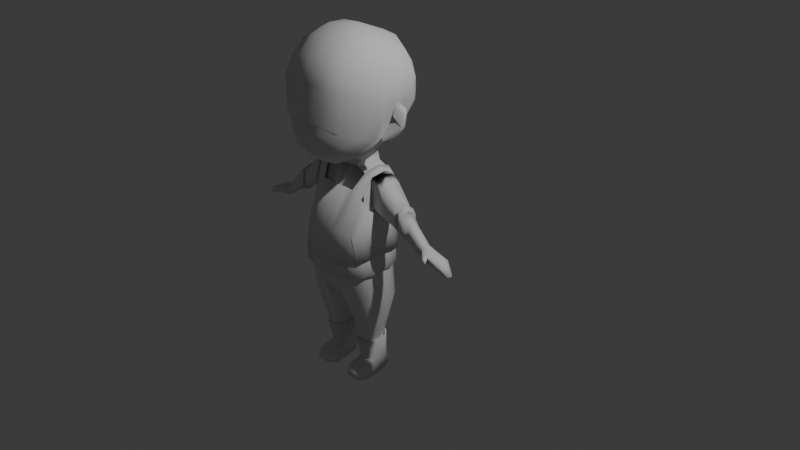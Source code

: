 # Source: Yuna.blend  (saved by Blender 5.0.119; exported with 4.5.12 LTS)
import bpy
from mathutils import Matrix  # noqa: F401  (used for matrix-valued properties, if any)

bpy.ops.wm.read_factory_settings(use_empty=True)
scene = bpy.context.scene
scene.name = 'Scene'

# ---- collections
col_collection = bpy.data.collections.new('Collection'); scene.collection.children.link(col_collection)
col_personagem = bpy.data.collections.new('Personagem'); scene.collection.children.link(col_personagem)

# ---- world
world_world = bpy.data.worlds.new('World'); scene.world = world_world
world_world.use_nodes = True; world_world.node_tree.nodes.clear()
_N = world_world.node_tree.nodes; _L = world_world.node_tree.links
n0 = _N.new('ShaderNodeOutputWorld'); n0.name = 'World Output'; n0.location = (200, 100)
n1 = _N.new('ShaderNodeBackground'); n1.name = 'Background'; n1.location = (-200, 100)
n1.inputs[0].default_value = (0.05088, 0.05088, 0.05088, 1.0)
_L.new(n1.outputs[0], n0.inputs[0])
n0.is_active_output = True
world_world.color = (0.05088, 0.05088, 0.05088)
world_world.sun_shadow_jitter_overblur = 0.0

# ---- cameras
cam_camera = bpy.data.cameras.new('Camera')
cam_camera.clip_end = 100.0
cam_camera.ortho_scale = 7.314

# ---- lights
light_light = bpy.data.lights.new('Light', 'POINT')
light_light.energy = 1000.0
light_light.shadow_soft_size = 0.1

# ---- meshes
me_cubo = bpy.data.meshes.new('Cubo')
me_cubo.from_pydata([(-1.157, 0.3493, -0.03242), (1.265, -0.2701, -0.6346), (1.316, -0.2632, -0.5227), (1.265, 0.2637, -0.6346), (1.266, 0.251, -0.5382), (-1.157, -5.243e-08, -0.03242), (1.163, -0.007567, -0.6795), (1.398, -0.003181, -0.5544), (0.3553, 0.5723, -0.1339), (0.4915, 0.5939, 0.2398), (0.3553, -0.575, -0.1339), (0.5305, -0.6017, 0.2446), (0.5956, -0.001348, 0.2348), (0.2747, 0.001478, -0.1825), (-7.213, -0.9719, -9.327), (-7.14, 0.764, -8.923), (-8.789, -3.116, -2.314), (-8.812, -2.862, -0.1274), (-6.152, -0.7035, 4.894), (-5.917, 1.239, 4.665), (-6.104, 1.68, 2.724), (-6.272, 1.367, -0.3904), (-6.49, 1.701, -1.856), (-6.504, 1.805, -3.603), (-6.536, -2.234, -4.483), (-6.386, -2.609, -2.375), (-6.544, -2.444, -0.3826), (-7.47, -1.847, -12.04), (-8.789, -2.483, -4.575), (-8.798, 2.154, -3.892), (-7.426, -1.766, -11.62), (-7.072, 0.9933, -11.99), (-8.798, 1.909, -1.757), (-8.791, 1.658, -0.2737), (-6.82, 0.2708, 5.306), (-7.282, -0.5996, -11.07), (-8.798, 1.377, 5.34), (-7.075, 0.8349, -10.67), (-7.166, -1.149, -8.06), (-8.796, -0.7994, 5.174), (-8.792, -2.161, 2.534), (-7.124, 1.256, -7.408), (-6.079, -0.6951, 2.569), (-5.99, 1.183, 2.647), (-5.591, -1.497, -4.273), (-5.902, -1.935, -2.363), (-6.128, -1.926, -0.5366), (-6.019, -0.9636, -0.5182), (-6.232, 0.6776, -0.4977), (-8.789, -1.087, -4.502), (-5.499, -0.4873, -4.039), (-8.798, 0.1783, -4.651), (-8.113, 1.828, -5.529), (-5.893, 0.8728, -3.718), (-6.021, 0.9763, -1.948), (-5.677, -0.8587, -2.173), (-8.273, 1.977, -1.764), (-5.063, -0.6885, 4.324), (-7.911, -2.986, -0.1757), (-4.916, -0.7528, 2.202), (-7.904, -3.005, -2.304), (-4.975, 0.7268, 2.223), (-8.186, 2.222, -3.898), (-7.918, -2.397, -4.573), (-5.127, 1.12, 4.298), (-8.131, 1.726, -0.2805), (-7.531, 1.392, 5.332), (-7.548, -0.6267, 5.214), (-7.715, -2.112, 2.486), (-8.559, -1.051, -4.927), (-8.231, 0.2415, -4.658), (-8.323, 0.8983, -5.973), (-6.152, 1.627, -5.504), (-7.279, -1.621, -6.468), (-5.633, 0.0003643, -6.226), (-6.392, -1.701, -6.51), (-7.293, 1.744, -5.519), (-7.932, -1.563, -6.437), (-8.411, -0.3253, -6.271), (-5.799, 1.049, -5.811), (-5.83, -0.9369, -6.415), (-4.046, -0.6007, 3.37), (-3.917, -0.6574, 1.797), (-3.976, 0.6682, 1.808), (-4.09, 0.8946, 3.419), (-2.493, -0.4218, 2.178), (-2.399, -0.4629, 0.8857), (-2.399, 0.3673, 0.9366), (-2.435, 0.5604, 1.823), (-1.236, -0.2978, 0.8988), (-1.166, -0.3281, 0.04787), (-1.147, 0.3845, 0.892), (-7.697, 1.315, -7.415), (-7.844, 0.4509, -7.736), (-6.327, 1.174, -7.398), (-5.963, -0.1768, -7.912), (-6.513, -1.205, -8.09), (-7.651, -1.109, -8.039), (-7.905, -0.2437, -7.923), (-6.08, 0.6355, -7.619), (-6.102, -0.6712, -8.024), (-7.424, 0.8708, -10.67), (-7.514, 0.4743, -10.86), (-6.588, 0.7848, -10.66), (-7.244, -2.77, -0.2776), (-6.474, 0.09151, -10.97), (-6.879, -0.6339, -11.07), (-7.26, 1.447, -0.3264), (-7.588, -0.5751, -11.06), (-7.658, -0.04732, -10.99), (-6.505, 0.5385, -10.79), (-6.558, -0.308, -11.05), (-6.105, 0.295, 5.032), (-7.39, 1.919, -3.775), (-5.163, 0.1607, 4.546), (-7.384, 0.2535, 5.44), (-4.137, 0.148, 3.783), (-2.564, 0.1219, 2.36), (-1.292, 0.0181, 1.036), (-7.353, 0.9646, -12.03), (-7.514, 0.7442, -12.06), (-6.662, 1.033, -11.85), (-7.37, -2.333, -4.538), (-6.474, 0.2043, -12.08), (-7.822, -0.5137, -12.1), (-7.658, 0.2012, -12.1), (-6.609, 0.8432, -11.99), (-6.312, -0.5244, -12.09), (-6.27, -1.571, -11.66), (-6.619, -1.901, -11.59), (-6.769, 1.328, 5.08), (-7.873, -1.451, -11.67), (-6.21, -1.557, -12.04), (-6.553, -1.998, -12.02), (-7.434, 1.733, -1.802), (-7.966, -1.541, -12.08), (-6.842, -0.709, 5.073), (-6.668, -1.018, -9.331), (-7.61, 0.8123, -8.929), (-7.73, 0.472, -9.023), (-6.284, 0.4869, -8.989), (-6.486, 0.6967, -8.915), (-7.302, -2.851, -2.332), (-6.188, -0.04262, -9.168), (-6.302, -0.5798, -9.276), (-7.587, -0.9389, -9.324), (-7.843, -0.2293, -9.194), (-6.001, 0.09753, 2.586), (-5.61, 0.2028, -3.854), (-5.844, 0.1825, -2.046), (-6.19, -0.04095, -0.5271), (-4.945, -0.013, 2.087), (-5.668, 0.5614, -6.02), (-3.946, 0.005382, 1.627), (-2.399, -0.04781, 0.8078), (-5.988, 0.2391, -7.767), (-6.477, 0.3307, -10.88), (-6.55, 0.5797, -12.05), (-6.208, 0.2577, -9.067), (-0.5773, 0.4347, -0.0713), (-0.5192, 0.4647, 0.6065), (-0.5587, -0.4143, 0.6987), (-0.6082, 0.0005665, -0.08996), (-0.5831, -0.4228, -0.03431), (-0.5685, 0.01065, 0.8302), (-0.1031, -1.039, 0.5968), (-0.3764, -1.133, 0.681), (-0.3447, -1.13, 0.3231), (-0.1104, -1.047, 0.2886), (0.01984, -1.151, 0.533), (-0.1476, -1.244, 0.6171), (-0.1159, -1.241, 0.2592), (0.01255, -1.159, 0.2247), (-7.347, -4.342, 9.473), (-7.347, -4.342, 12.34), (-8.789, -4.478, 9.389), (-8.789, -4.478, 12.35), (-7.347, -3.622, 13.9), (-8.789, -3.734, 13.97), (-7.347, -2.267, 15.13), (-8.789, -2.332, 15.24), (-7.347, -0.7844, 15.62), (-8.789, -0.7989, 15.75), (-7.347, 2.879, 14.58), (-8.789, 2.99, 14.67), (-7.347, 3.663, 13.4), (-8.789, 3.8, 13.45), (-7.347, 4.129, 11.89), (-8.789, 4.282, 11.89), (-7.347, -4.505, 8.785), (-8.789, -4.934, 8.712), (-7.347, -2.949, 6.276), (-8.789, -3.032, 6.082), (-7.579, -0.8909, 6.156), (-8.789, -0.9321, 5.957), (-7.366, -0.2779, 6.293), (-7.347, 4.078, 10.37), (-8.789, 4.23, 10.31), (-7.347, 2.909, 7.878), (-8.789, 3.021, 7.739), (-7.347, 1.391, 6.912), (-8.789, 1.471, 6.751), (-5.833, -3.719, 9.665), (-5.833, -3.719, 12.08), (-5.833, -3.112, 13.4), (-5.833, -1.968, 14.44), (-5.833, -0.7179, 14.85), (-5.833, 2.373, 13.98), (-5.833, 3.034, 12.97), (-5.833, 3.427, 11.71), (-6.107, -3.716, 8.996), (-6.098, -2.404, 6.968), (-6.098, -1.375, 6.839), (-6.098, -0.207, 7.129), (-5.833, 3.412, 10.82), (-6.098, 2.398, 8.319), (-6.098, 1.604, 7.783), (-5.013, -1.907, 10.02), (-4.824, -1.755, 11.33), (-4.824, -1.567, 12.49), (-4.824, -0.6822, 13.16), (-4.824, 0.1453, 13.26), (-4.824, 2.008, 12.81), (-5.244, 2.71, 12.33), (-5.337, 2.927, 11.72), (-5.089, -1.873, 9.369), (-5.24, -1.235, 8.176), (-5.282, -0.4299, 8.184), (-5.323, 0.1419, 8.254), (-5.32, 2.932, 10.97), (-5.413, 1.945, 9.031), (-5.24, 1.369, 8.81), (-4.415, -0.6563, 11.69), (-4.579, 1.893, 11.72), (-4.415, 0.1772, 11.73), (-4.717, -0.8934, 9.679), (-4.574, -0.8089, 10.38), (-4.582, 0.1244, 10.5), (-4.744, 1.909, 11.0), (-4.784, 0.211, 9.777), (-8.789, 4.171, 10.16), (-4.842, 1.94, 10.13), (-7.347, 3.918, 9.343), (-6.098, 3.254, 9.716), (-5.24, 2.792, 10.3), (-7.347, 0.572, 15.55), (-5.833, 0.4263, 14.79), (-4.824, 0.8779, 13.36), (-4.415, 0.8293, 11.73), (-4.709, 0.8344, 10.6), (-8.789, 0.6039, 15.67), (-4.885, 0.7701, 9.869), (-7.347, -4.177, 7.405), (-8.789, -4.37, 7.202), (-6.047, -3.392, 7.968), (-5.24, -2.171, 8.536), (-3.669, -0.0405, 9.297), (-4.389, 0.2758, 10.8), (-3.8, 0.2282, 10.53), (-4.218, -0.2887, 8.393), (-5.121, -0.528, 7.932), (-4.88, -0.5026, 7.942), (-4.453, 0.6949, 10.73), (-3.734, 0.3787, 9.227), (-3.864, 0.6473, 10.46), (-4.282, 0.1295, 8.318), (-5.185, -0.1088, 7.862), (-4.944, -0.08345, 7.872), (-3.712, 0.1738, 10.21), (-3.776, 0.593, 10.14), (-7.569, 1.279, 6.089), (-7.494, 0.02191, 5.812), (-7.706, -0.7396, 5.598), (-8.794, 1.305, 6.024), (-8.793, -0.8572, 5.515), (-3.476, 0.7707, 2.827), (-3.391, 0.5566, 1.485), (-3.354, -0.5853, 1.459), (-3.47, -0.5344, 2.928), (-3.553, 0.1383, 3.255), (-3.373, -0.01435, 1.323), (-3.025, 0.4867, 1.282), (-3.11, -0.4928, 2.651), (-3.188, 0.1323, 2.925), (-3.013, -0.0267, 1.133), (-3.091, 0.693, 2.457), (-3.002, -0.5401, 1.247), (-3.043, 0.8423, 2.475), (-3.385, 0.8735, 2.906), (-2.974, -0.6259, 1.305), (-3.293, -0.715, 1.564), (-3.413, 0.6913, 1.405), (-3.447, -0.01083, 1.184), (-3.382, -0.6247, 3.023), (-3.446, 0.1478, 3.371), (-3.075, 0.5799, 1.165), (-3.049, -0.6277, 2.706), (-3.081, 0.1454, 3.04), (-3.087, -0.02621, 0.9936), (-7.916, -3.032, -0.04429), (-8.813, -2.907, 0.007824), (-6.53, -2.479, -0.2679), (-6.203, 1.601, -0.3117), (-7.242, -2.812, -0.1527), (-8.822, 1.678, -0.1912), (-8.84, 2.152, 2.955), (-8.139, 1.747, -0.1987), (-7.185, 2.003, 3.001), (-7.33, 1.686, -0.2459), (-8.093, 2.2, 2.983), (-6.119, -1.955, -0.4329), (-6.277, -1.388, 2.397), (-5.888, 0.1027, 2.642), (-6.137, 0.7584, -0.4219), (-6.015, -0.9813, -0.4281), (-6.081, -0.02639, -0.4468)], [], [(8, 9, 4, 3), (6, 7, 2, 1), (89, 90, 167, 166), (13, 6, 1, 10), (164, 118, 89, 161), (160, 91, 118, 164), (8, 3, 6, 13), (3, 4, 7, 6), (159, 8, 13, 162), (4, 9, 12, 7), (7, 12, 11, 2), (162, 13, 10, 163), (1, 2, 11, 10), (159, 160, 9, 8), (122, 24, 25, 142), (65, 33, 304, 306), (73, 122, 63, 77), (72, 79, 99, 94), (107, 21, 22, 134), (134, 22, 23, 113), (309, 307, 308, 306), (42, 311, 301, 310, 314), (46, 47, 314, 310), (37, 31, 119, 101), (63, 122, 142, 60), (33, 305, 304), (75, 24, 122, 73), (65, 107, 134, 56), (56, 134, 113, 62), (58, 104, 303, 299), (66, 309, 307, 130), (115, 34, 130, 66), (72, 23, 53, 79), (20, 43, 19), (26, 25, 45, 46), (309, 306, 304, 305), (25, 24, 44, 45), (21, 48, 54, 22), (18, 136, 311, 42), (22, 54, 53, 23), (107, 65, 306, 308), (71, 70, 62, 52), (45, 44, 50, 55), (148, 53, 54, 149), (40, 17, 300), (45, 55, 47, 46), (149, 54, 48, 150), (112, 114, 57, 18), (18, 57, 59, 42), (147, 151, 61, 43), (29, 62, 70, 51), (51, 70, 69, 49), (61, 64, 19, 43), (21, 107, 308, 302), (40, 39, 67, 68), (272, 271, 195, 193), (36, 305, 309, 66), (33, 65, 56, 32), (32, 56, 62, 29), (49, 69, 63, 28), (28, 63, 60, 16), (16, 60, 58, 17), (76, 41, 92, 52), (148, 50, 74, 152), (44, 24, 75, 80), (76, 113, 23, 72), (103, 121, 31, 37), (69, 70, 71, 78), (63, 69, 78, 77), (68, 67, 136, 311), (50, 44, 80, 74), (114, 64, 84, 116), (59, 57, 81, 82), (64, 61, 83, 84), (151, 59, 82, 153), (285, 88, 87, 281), (286, 86, 85, 282), (283, 117, 88, 285), (284, 154, 86, 286), (117, 118, 91, 88), (154, 5, 90, 86), (88, 91, 0, 87), (86, 90, 89, 85), (78, 98, 97, 77), (73, 77, 97, 38), (80, 100, 95, 74), (52, 92, 93, 71), (152, 155, 99, 79), (38, 97, 145, 14), (141, 140, 110, 103), (72, 94, 41, 76), (52, 62, 113, 76), (75, 96, 100, 80), (71, 93, 98, 78), (15, 37, 101, 138), (138, 101, 102, 139), (103, 110, 126, 121), (60, 142, 104, 58), (158, 156, 110, 140), (144, 111, 105, 143), (67, 136, 34, 115), (94, 141, 15, 41), (137, 106, 111, 144), (146, 109, 108, 145), (139, 102, 109, 146), (85, 89, 118, 117), (282, 85, 117, 283), (57, 114, 116, 81), (271, 270, 200, 195), (19, 64, 114, 112), (141, 103, 37, 15), (150, 48, 313, 315), (14, 35, 106, 137), (109, 125, 124, 108), (102, 120, 125, 109), (108, 131, 30, 35), (101, 119, 120, 102), (99, 140, 141, 94), (30, 27, 133, 129), (156, 157, 126, 110), (111, 127, 123, 105), (145, 108, 35, 14), (111, 128, 132, 127), (129, 133, 132, 128), (35, 30, 129, 106), (131, 135, 27, 30), (106, 129, 128, 111), (124, 135, 131, 108), (93, 139, 146, 98), (98, 146, 145, 97), (96, 137, 144, 100), (41, 15, 138, 92), (19, 20, 307, 130), (100, 144, 143, 95), (155, 158, 140, 99), (96, 38, 14, 137), (142, 25, 26, 104), (92, 138, 139, 93), (75, 73, 38, 96), (121, 126, 157, 123, 125, 120, 119, 31), (123, 127, 124, 125), (127, 132, 135, 124), (132, 133, 27, 135), (112, 19, 130, 34), (95, 143, 158, 155), (105, 123, 157, 156), (143, 105, 156, 158), (74, 95, 155, 152), (87, 0, 5, 154), (281, 87, 154, 284), (61, 151, 153, 83), (53, 148, 152, 79), (42, 59, 151, 147), (55, 149, 150, 47), (26, 46, 310, 301), (50, 148, 149, 55), (0, 91, 160, 159), (5, 162, 163, 90), (0, 159, 162, 5), (9, 160, 164, 12), (12, 164, 161, 11), (10, 11, 161, 163), (167, 168, 172, 171), (161, 89, 166, 165), (90, 163, 168, 167), (163, 161, 165, 168), (172, 169, 170, 171), (165, 166, 170, 169), (168, 165, 169, 172), (166, 167, 171, 170), (270, 273, 201, 200), (274, 272, 193, 194), (175, 173, 174, 176), (176, 174, 177, 178), (178, 177, 179, 180), (180, 179, 181, 182), (184, 183, 185, 186), (186, 185, 187, 188), (173, 175, 190, 189), (252, 191, 211, 254), (254, 211, 226, 255), (191, 192, 194, 193), (188, 187, 196, 197), (215, 243, 244, 230), (199, 198, 200, 201), (195, 200, 216, 213), (245, 246, 207, 183), (225, 255, 226, 235), (177, 174, 203, 204), (185, 183, 207, 208), (240, 242, 198, 199), (181, 245, 250, 182), (196, 187, 209, 214), (174, 173, 202, 203), (191, 193, 212, 211), (179, 177, 204, 205), (187, 185, 208, 209), (200, 198, 215, 216), (213, 216, 231, 228), (242, 196, 214, 243), (173, 189, 210, 202), (193, 195, 213, 212), (181, 179, 205, 206), (206, 205, 220, 221), (246, 247, 222, 207), (235, 226, 227, 239), (245, 181, 206, 246), (211, 212, 227, 226), (247, 248, 233, 222), (212, 213, 228, 227), (208, 207, 222, 223), (214, 209, 224, 229), (209, 208, 223, 224), (203, 202, 217, 218), (243, 214, 229, 244), (202, 210, 225, 217), (204, 203, 218, 219), (241, 251, 228, 231), (205, 204, 219, 220), (216, 215, 230, 231), (219, 218, 232, 220), (224, 223, 222, 233), (221, 220, 232, 234), (246, 206, 221, 247), (198, 242, 243, 215), (248, 249, 238, 233), (218, 217, 236, 232), (217, 225, 235, 236), (239, 256, 268, 237), (247, 221, 234, 248), (224, 233, 238, 229), (248, 234, 237, 249), (236, 235, 239, 237), (232, 236, 237, 234), (244, 241, 231, 230), (197, 196, 242, 240), (229, 238, 241, 244), (249, 251, 241, 238), (251, 249, 269, 263), (245, 183, 184, 250), (253, 192, 191, 252), (190, 253, 252, 189), (210, 254, 255, 225), (189, 252, 254, 210), (237, 268, 258, 257), (251, 263, 265, 228), (259, 227, 260, 261), (249, 262, 264, 269), (256, 259, 265, 263), (265, 267, 266, 228), (258, 264, 262, 257), (260, 266, 267, 261), (237, 239, 251, 249), (261, 267, 265, 259), (227, 260, 266, 228), (268, 269, 264, 258), (257, 237, 249, 262), (256, 263, 269, 268), (256, 239, 227, 259), (39, 67, 272, 274), (66, 36, 273, 270), (115, 66, 270, 271), (67, 115, 271, 272), (83, 153, 280, 276), (81, 116, 279, 278), (153, 82, 277, 280), (116, 84, 275, 279), (82, 81, 278, 277), (84, 83, 276, 275), (282, 283, 297, 296), (286, 282, 296, 289), (277, 280, 292, 290), (281, 284, 298, 295), (276, 275, 288, 291), (283, 285, 287, 297), (291, 295, 298, 292), (293, 296, 297, 294), (292, 298, 289, 290), (294, 297, 287, 288), (290, 289, 296, 293), (288, 287, 295, 291), (275, 279, 294, 288), (285, 281, 295, 287), (280, 276, 291, 292), (284, 286, 289, 298), (278, 277, 290, 293), (279, 278, 293, 294), (18, 112, 34, 136), (48, 21, 302, 313), (43, 147, 312), (47, 150, 315, 314), (308, 307, 20, 302), (313, 302, 20, 43), (147, 42, 314, 315, 313, 43), (104, 26, 301, 303), (20, 43, 307), (299, 303, 301, 311, 68), (40, 68, 299, 300), (147, 42, 312), (17, 58, 299, 300)])
me_cubo.polygons.foreach_set('use_smooth', [1, 1, 1, 1, 1, 1, 1, 1, 1, 1, 1, 1, 1, 1, 1, 1, 1, 1, 1, 1, 1, 1, 1, 1, 1, 0, 1, 1, 1, 1, 1, 1, 1, 1, 1, 1, 1, 1, 1, 1, 1, 1, 1, 1, 0, 1, 1, 1, 1, 1, 1, 1, 1, 1, 1, 1, 1, 1, 1, 1, 1, 1, 1, 1, 1, 1, 1, 1, 1, 1, 1, 1, 1, 1, 1, 1, 1, 1, 1, 1, 1, 1, 1, 1, 1, 1, 1, 1, 1, 1, 1, 1, 1, 1, 1, 1, 1, 1, 1, 1, 1, 1, 1, 1, 1, 1, 1, 1, 1, 1, 1, 1, 1, 1, 1, 1, 1, 1, 1, 1, 1, 1, 1, 1, 1, 1, 1, 1, 1, 1, 1, 1, 1, 1, 1, 1, 1, 1, 1, 1, 1, 1, 1, 1, 1, 1, 1, 1, 1, 1, 1, 1, 1, 1, 1, 1, 1, 1, 1, 1, 1, 1, 1, 1, 1, 1, 1, 1, 1, 1, 1, 1, 1, 1, 1, 1, 1, 1, 1, 1, 1, 1, 1, 1, 1, 1, 1, 1, 1, 1, 1, 1, 1, 1, 1, 1, 1, 1, 1, 1, 1, 1, 1, 1, 1, 1, 1, 1, 1, 1, 1, 1, 1, 1, 1, 1, 1, 1, 1, 1, 1, 1, 1, 1, 1, 1, 1, 1, 1, 1, 1, 1, 1, 1, 1, 1, 1, 1, 1, 1, 1, 1, 1, 1, 1, 1, 1, 1, 1, 1, 1, 1, 1, 1, 1, 1, 1, 1, 1, 1, 1, 1, 1, 1, 1, 1, 1, 1, 1, 1, 1, 1, 1, 1, 1, 1, 1, 1, 1, 1, 1, 1, 1, 1, 1, 1, 1, 1, 1, 1, 1, 1, 1, 0, 1, 1, 1, 1, 1, 1])
_uv = me_cubo.uv_layers.new(name='Mapa UV')
_uv.uv.foreach_set('vector', [0.375, 0.3699, 0.625, 0.3699, 0.625, 0.5, 0.375, 0.5, 0.375, 0.625, 0.625, 0.625, 0.625, 0.75, 0.375, 0.75, 1.0, 1.0, 1.0, 1.0, 1.0, 1.0, 1.0, 1.0, 0.2449, 0.625, 0.375, 0.625, 0.375, 0.75, 0.2449, 0.75, 0.829, 0.625, 0.875, 0.625, 0.875, 0.75, 0.829, 0.75, 0.829, 0.5, 0.875, 0.5, 0.875, 0.625, 0.829, 0.625, 0.2449, 0.5, 0.375, 0.5, 0.375, 0.625, 0.2449, 0.625, 0.375, 0.5, 0.625, 0.5, 0.625, 0.625, 0.375, 0.625, 0.171, 0.5, 0.2449, 0.5, 0.2449, 0.625, 0.171, 0.625, 0.625, 0.5, 0.7551, 0.5, 0.7551, 0.625, 0.625, 0.625, 0.625, 0.625, 0.7551, 0.625, 0.7551, 0.75, 0.625, 0.75, 0.171, 0.625, 0.2449, 0.625, 0.2449, 0.75, 0.171, 0.75, 0.375, 0.75, 0.625, 0.75, 0.625, 0.8801, 0.375, 0.8801, 0.375, 0.296, 0.625, 0.296, 0.625, 0.3699, 0.375, 0.3699, 0.8621, 1.0, 1.0, 1.0, 1.0, 1.0, 0.8621, 1.0, 0.7496, 1.0, 0.5, 1.0, 0.5036, 1.0, 0.7451, 1.0, 1.0, 0.0, 1.0, 0.9997, 1.0, 0.9999, 1.0, 0.0, 1.0, 0.0, 1.0, 0.0, 1.0, 0.0, 1.0, 0.0, 0.8542, 1.0, 1.0, 1.0, 1.0, 1.0, 0.8542, 1.0, 0.8542, 1.0, 1.0, 1.0, 1.0, 1.0, 0.8542, 1.0, 0.7496, 1.0, 0.8542, 1.0, 0.8507, 1.0, 0.7451, 1.0, 1.0, 1.0, 0.8621, 1.0, 0.9996, 0.8251, 1.0, 0.922, 1.0, 1.0, 1.0, 0.8311, 1.0, 1.0, 1.0, 1.0, 1.0, 0.922, 0.5888, 0.0, 0.5888, 0.0, 0.2937, 0.0, 0.2937, 0.0, 0.7738, 1.0, 0.8621, 1.0, 0.8621, 1.0, 0.7738, 1.0, 0.0, 0.0, 0.0, 0.0, 0.0, 0.0, 1.0, 0.0, 1.0, 1.0, 1.0, 0.9997, 1.0, 0.0, 0.7496, 1.0, 0.8542, 1.0, 0.8542, 1.0, 0.7496, 1.0, 0.7496, 1.0, 0.8542, 1.0, 0.8542, 1.0, 0.7496, 1.0, 0.7738, 0.6954, 0.8621, 0.6954, 0.8651, 0.8287, 0.7734, 0.7443, 0.7496, 1.0, 0.7496, 1.0, 0.8542, 1.0, 0.8542, 1.0, 0.7496, 1.0, 0.8542, 1.0, 0.8542, 1.0, 0.7496, 1.0, 1.0, 0.0, 1.0, 1.0, 1.0, 1.0, 1.0, 0.0, 1.0, 1.0, 1.0, 1.0, 1.0, 1.0, 1.0, 0.6954, 1.0, 0.0, 1.0, 0.0, 1.0, 0.8311, 0.7496, 1.0, 0.7451, 1.0, 0.0, 0.0, 0.5, 1.0, 1.0, 1.0, 1.0, 1.0, 1.0, 1.0, 1.0, 1.0, 1.0, 1.0, 1.0, 1.0, 1.0, 1.0, 1.0, 1.0, 1.0, 1.0, 1.0, 1.0, 1.0, 1.0, 1.0, 1.0, 1.0, 1.0, 1.0, 1.0, 1.0, 1.0, 1.0, 1.0, 0.8542, 1.0, 0.7496, 1.0, 0.7451, 1.0, 0.8507, 1.0, 0.0, 0.0, 0.0, 1.0, 0.2937, 1.0, 0.2937, 0.0, 1.0, 1.0, 1.0, 1.0, 1.0, 1.0, 1.0, 1.0, 1.0, 1.0, 1.0, 1.0, 1.0, 1.0, 1.0, 1.0, 0.0, 0.0, 0.0, 0.0, 0.0, 0.0, 1.0, 1.0, 1.0, 1.0, 1.0, 1.0, 1.0, 0.8311, 1.0, 1.0, 1.0, 1.0, 1.0, 1.0, 1.0, 1.0, 0.0, 0.5265, 1.0, 0.5265, 1.0, 1.0, 0.0, 1.0, 0.0, 1.0, 1.0, 1.0, 1.0, 1.0, 0.0, 1.0, 0.0, 1.0, 1.0, 1.0, 1.0, 1.0, -0.09461, 1.0, 0.5, 1.0, 0.7496, 1.0, 0.7496, 1.0, 0.5, 1.0, 0.5, 1.0, 0.7496, 1.0, 0.7496, 1.0, 0.5, 1.0, 1.0, 1.0, 1.0, 1.0, 0.0, 1.0, -0.09461, 1.0, 1.0, 1.0, 0.8542, 1.0, 0.8507, 1.0, 1.0, 1.0, 0.5, 1.0, 0.5, 1.0, 0.7738, 1.0, 0.7738, 1.0, 0.7496, 1.0, 0.7496, 1.0, 0.7496, 1.0, 0.7496, 1.0, 0.5, 1.0, 0.5, 1.0, 0.7496, 1.0, 0.7496, 1.0, 0.5, 1.0, 0.7496, 1.0, 0.7496, 1.0, 0.5, 1.0, 0.5, 1.0, 0.7496, 1.0, 0.7496, 1.0, 0.5, 1.0, 0.5, 1.0, 0.7496, 1.0, 0.7738, 1.0, 0.5, 1.0, 0.5, 1.0, 0.7738, 1.0, 0.7738, 1.0, 0.5, 1.0, 0.5, 0.0, 0.7738, 0.0, 0.7738, 0.6954, 0.5, 0.6954, 0.5888, 0.0, 0.5888, 0.0, 0.2937, 0.0, 0.2937, 0.0, 1.0, 1.0, 1.0, 1.0, 1.0, 0.0, 1.0, 0.0, 1.0, 1.0, 1.0, 1.0, 1.0, 0.0, 1.0, 0.0, 0.5888, 0.0, 0.5888, 1.0, 1.0, 1.0, 1.0, 0.0, 1.0, 0.0, 1.0, 0.0, 0.5888, 0.0, 0.5888, 0.0, 1.0, 1.0, 1.0, 1.0, 1.0, 0.0, 1.0, 0.0, 1.0, 0.9999, 1.0, 1.0, 1.0, 0.0, 1.0, 0.0, 0.7738, 1.0, 0.7738, 1.0, 0.8621, 1.0, 0.8621, 1.0, 1.0, 1.0, 1.0, 1.0, 1.0, 0.0, 1.0, 0.0, 1.0, 0.5265, 1.0, 0.0, 1.0, 0.0, 1.0, 0.5265, 1.0, 1.0, 1.0, 1.0, 1.0, 1.0, 1.0, 1.0, 1.0, 1.0, 1.0, 1.0, 1.0, 1.0, 1.0, 1.0, 1.0, 1.0, 1.0, 1.0, 1.0, 1.0, 1.0, 1.0, 1.0, 1.0, 1.0, 1.0, 1.0, 1.0, 1.0, 1.0, 1.0, 1.0, 1.0, 1.0, 1.0, 1.0, 1.0, 1.0, 1.0, 0.5265, 1.0, 0.5265, 1.0, 0.0, 1.0, 0.0, 1.0, 1.0, 1.0, 1.0, 1.0, 1.0, 1.0, 1.0, 1.0, 0.5265, 1.0, 0.5265, 1.0, 0.0, 1.0, 0.0, 1.0, 1.0, 1.0, 1.0, 1.0, 1.0, 1.0, 1.0, 1.0, 1.0, 1.0, 1.0, 1.0, 1.0, 1.0, 1.0, 1.0, 1.0, 1.0, 1.0, 1.0, 1.0, 1.0, 1.0, 1.0, 0.0, 1.0, 0.0, 1.0, 0.0, 1.0, 0.0, 1.0, 0.0, 1.0, 0.0, 1.0, 0.0, 1.0, 0.0, 1.0, 0.0, 1.0, 0.0, 1.0, 0.0, 1.0, 0.0, 0.2937, 0.0, 0.2937, 0.0, 0.0, 0.0, 0.0, 0.0, 1.0, 0.0, 1.0, 0.0, 1.0, 0.0, 1.0, 0.0, 1.0, 0.0, 1.0, 0.0, 1.0, 0.0, 1.0, 0.0, 1.0, 0.0, 1.0, 0.0, 1.0, 0.0, 1.0, 0.0, 1.0, 0.0, 1.0, 0.0, 0.5888, 0.0, 0.5888, 0.0, 0.2937, 0.0, 0.2937, 1.0, 0.5888, 1.0, 0.5888, 0.0, 1.0, 0.0, 1.0, 0.0, 1.0, 0.0, 1.0, 0.0, 1.0, 0.0, 1.0, 0.0, 1.0, 0.0, 1.0, 0.0, 0.5888, 0.0, 0.5888, 0.0, 0.2937, 0.0, 0.2937, 0.0, 0.2937, 0.0, 0.2937, 0.0, 0.0, 0.0, 0.0, 0.0, 1.0, 0.0, 1.0, 0.0, 1.0, 0.0, 1.0, 0.0, 0.7738, 0.0, 0.8621, 0.0, 0.8621, 0.6954, 0.7738, 0.6954, 1.0, 0.0, 1.0, 0.0, 1.0, 0.0, 1.0, 0.0, 1.0, 0.0, 1.0, 0.0, 1.0, 0.0, 1.0, 0.0, 0.7738, 1.0, 0.8621, 1.0, 0.8542, 1.0, 0.7496, 1.0, 1.0, 0.0, 1.0, 0.0, 0.5888, 0.0, 0.5888, 0.0, 1.0, 0.0, 1.0, 0.0, 1.0, 0.0, 1.0, 0.0, 1.0, 0.0, 1.0, 0.0, 1.0, 0.0, 1.0, 0.0, 1.0, 0.0, 1.0, 0.0, 1.0, 0.0, 1.0, 0.0, 1.0, 1.0, 1.0, 1.0, 1.0, 0.5265, 1.0, 0.5265, 1.0, 1.0, 1.0, 1.0, 1.0, 0.5265, 1.0, 0.5265, 1.0, 1.0, 1.0, 0.5265, 1.0, 0.5265, 1.0, 1.0, 0.7496, 1.0, 0.7496, 1.0, 0.7496, 1.0, 0.7496, 1.0, 0.0, 0.0, 1.0, 0.0, 1.0, 0.5265, 0.0, 0.5265, 1.0, 0.0, 1.0, 0.0, 0.5888, 0.0, 0.5888, 0.0, 1.0, 1.0, 1.0, 1.0, 1.0, 1.0, 1.0, 1.0, 1.0, 0.0, 1.0, 0.0, 1.0, 0.0, 1.0, 0.0, 1.0, 0.0, 1.0, 0.0, 1.0, 0.0, 1.0, 0.0, 1.0, 0.0, 1.0, 0.0, 1.0, 0.0, 1.0, 0.0, 1.0, 0.0, 1.0, 0.0, 1.0, 0.0, 1.0, 0.0, 0.2937, 0.0, 0.2937, 0.0, 0.0, 0.0, 0.0, 0.0, 1.0, 0.0, 1.0, 0.0, 1.0, 0.0, 1.0, 0.0, 1.0, 0.0, 1.0, 0.0, 1.0, 0.0, 1.0, 0.0, 1.0, 0.0, 1.0, 0.0, 1.0, 0.0, 1.0, 0.0, 1.0, 0.0, 1.0, 0.0, 1.0, 0.0, 1.0, 0.0, 1.0, 0.0, 1.0, 0.0, 1.0, 0.0, 1.0, 0.0, 1.0, 0.0, 1.0, 0.0, 1.0, 0.0, 1.0, 0.0, 1.0, 0.0, 1.0, 0.0, 1.0, 0.0, 1.0, 0.0, 1.0, 0.0, 1.0, 0.0, 1.0, 0.0, 1.0, 0.0, 1.0, 0.0, 1.0, 0.0, 1.0, 0.0, 1.0, 0.0, 1.0, 0.0, 1.0, 0.0, 1.0, 0.0, 1.0, 0.0, 1.0, 0.0, 1.0, 0.0, 1.0, 0.0, 1.0, 0.0, 1.0, 0.0, 1.0, 0.0, 1.0, 0.0, 1.0, 0.0, 1.0, 0.0, 1.0, 0.0, 1.0, 0.0, 1.0, 0.0, 1.0, 0.0, 1.0, 0.0, 1.0, 0.0, 1.0, 0.0, 0.5888, 0.0, 0.5888, 0.0, 0.2937, 0.0, 0.2937, 0.0, 1.0, 1.0, 1.0, 1.0, 1.0, 1.0, 1.0, 1.0, 1.0, 0.0, 1.0, 0.0, 1.0, 0.0, 1.0, 0.0, 1.0, 0.0, 1.0, 0.0, 1.0, 0.0, 1.0, 0.0, 1.0, 0.0, 1.0, 0.0, 1.0, 0.0, 1.0, 0.0, 0.8621, 0.0, 1.0, 0.0, 1.0, 0.6954, 0.8621, 0.6954, 0.2937, 0.0, 0.2937, 0.0, 0.0, 0.0, 0.0, 0.0, 1.0, 0.0, 1.0, 0.0, 1.0, 0.0, 1.0, 0.0, 1.0, 0.0, 1.0, 0.0, 1.0, 0.0, 1.0, 0.0, 1.0, 0.0, 0.0, 0.0, 0.2937, 0.0, 0.5888, 0.0, 1.0, 0.0, 1.0, 0.0, 1.0, 0.0, 1.0, 0.0, 1.0, 0.0, 1.0, 0.0, 1.0, 0.0, 1.0, 0.0, 1.0, 0.0, 1.0, 0.0, 1.0, 0.0, 1.0, 0.0, 0.0, 0.5265, 0.0, 0.0, 0.0, 0.0, 0.0, 0.5265, 1.0, 0.0, 1.0, 0.0, 1.0, 0.0, 1.0, 0.0, 1.0, 0.0, 1.0, 0.0, 1.0, 0.0, 1.0, 0.0, 1.0, 0.0, 1.0, 0.0, 1.0, 0.0, 1.0, 0.0, 1.0, 0.0, 1.0, 0.0, 1.0, 0.0, 1.0, 0.0, 1.0, 1.0, 1.0, 1.0, 1.0, 1.0, 1.0, 1.0, 1.0, 1.0, 1.0, 1.0, 1.0, 1.0, 1.0, 1.0, 1.0, 1.0, 1.0, 1.0, 1.0, 1.0, 1.0, 1.0, 1.0, 1.0, 1.0, 1.0, 1.0, 0.0, 1.0, 0.0, 0.0, 1.0, 1.0, 1.0, 1.0, 1.0, 0.0, 1.0, 1.0, 1.0, 1.0, 1.0, 1.0, 1.0, 1.0, 1.0, 1.0, 0.6954, 1.0, 0.8311, 1.0, 0.922, 0.9996, 0.8251, 1.0, 1.0, 1.0, 1.0, 1.0, 1.0, 1.0, 1.0, 0.375, 0.25, 0.625, 0.25, 0.625, 0.296, 0.375, 0.296, 0.125, 0.625, 0.171, 0.625, 0.171, 0.75, 0.125, 0.75, 0.125, 0.5, 0.171, 0.5, 0.171, 0.625, 0.125, 0.625, 0.7551, 0.5, 0.829, 0.5, 0.829, 0.625, 0.7551, 0.625, 0.7551, 0.625, 0.829, 0.625, 0.829, 0.75, 0.7551, 0.75, 0.375, 0.8801, 0.625, 0.8801, 0.625, 0.954, 0.375, 0.954, 0.125, 0.75, 0.171, 0.75, 0.171, 0.75, 0.125, 0.75, 0.829, 0.75, 0.875, 0.75, 0.875, 0.75, 0.829, 0.75, 0.125, 0.75, 0.171, 0.75, 0.171, 0.75, 0.125, 0.75, 0.375, 0.954, 0.625, 0.954, 0.625, 0.954, 0.375, 0.954, 0.375, 0.954, 0.625, 0.954, 0.625, 1.0, 0.375, 1.0, 0.829, 0.75, 0.875, 0.75, 0.875, 0.75, 0.829, 0.75, 0.375, 0.954, 0.625, 0.954, 0.625, 0.954, 0.375, 0.954, 1.0, 1.0, 1.0, 1.0, 1.0, 1.0, 1.0, 1.0, 0.7496, 1.0, 0.5, 1.0, 0.5, 1.0, 0.7496, 1.0, 0.5, 1.0, 0.7496, 1.0, 0.7496, 1.0, 0.5, 1.0, 0.5, 0.0, 1.0, 0.0, 1.0, 1.0, 0.5, 1.0, 0.5, 1.0, 1.0, 1.0, 1.0, 1.0, 0.5, 1.0, 0.5, 1.0, 1.0, 1.0, 1.0, 1.0, 0.5, 1.0, 0.5, 1.0, 1.0, 1.0, 1.0, 1.0, 0.5, 1.0, 0.5, 1.0, 1.0, 1.0, 1.0, 1.0, 0.5, 1.0, 0.5, 1.0, 1.0, 1.0, 1.0, 1.0, 0.5, 1.0, 1.0, 0.0, 0.5, 0.0, 0.5, 0.0, 1.0, 0.0, 1.0, 0.0, 1.0, 0.0, 1.0, 0.0, 1.0, 0.0, 1.0, 0.0, 1.0, 0.0, 1.0, 0.0, 1.0, 0.0, 1.0, 0.0, 0.5, 0.0, 0.5, 0.0, 1.0, 0.0, 0.5, 1.0, 1.0, 1.0, 1.0, 1.0, 0.5, 1.0, 1.0, 1.0, 1.0, 1.0, 1.0, 1.0, 1.0, 1.0, 0.5, 1.0, 1.0, 1.0, 1.0, 1.0, 0.5, 1.0, 1.0, 1.0, 1.0, 1.0, 1.0, 1.0, 1.0, 1.0, 1.0, 1.0, 1.0, 1.0, 1.0, 1.0, 1.0, 1.0, 1.0, 0.0, 1.0, 0.0, 1.0, 0.0, 1.0, 0.0, 1.0, 1.0, 1.0, 1.0, 1.0, 1.0, 1.0, 1.0, 1.0, 1.0, 1.0, 1.0, 1.0, 1.0, 1.0, 1.0, 0.5, 1.0, 1.0, 1.0, 1.0, 1.0, 0.5, 1.0, 1.0, 1.0, 1.0, 1.0, 0.5, 1.0, 0.5, 1.0, 1.0, 1.0, 1.0, 1.0, 1.0, 1.0, 1.0, 1.0, 1.0, 1.0, 1.0, 0.0, 1.0, 0.0, 1.0, 1.0, 1.0, 0.0, 1.0, 0.0, 1.0, 0.0, 1.0, 0.0, 1.0, 1.0, 1.0, 1.0, 1.0, 1.0, 1.0, 1.0, 1.0, 1.0, 1.0, 1.0, 1.0, 1.0, 1.0, 1.0, 1.0, 1.0, 1.0, 1.0, 1.0, 1.0, 1.0, 1.0, 1.0, 1.0, 1.0, 1.0, 1.0, 1.0, 1.0, 1.0, 1.0, 1.0, 1.0, 1.0, 1.0, 1.0, 1.0, 1.0, 1.0, 0.0, 1.0, 0.0, 1.0, 0.0, 1.0, 0.0, 1.0, 0.0, 1.0, 0.0, 1.0, 0.0, 1.0, 0.0, 1.0, 1.0, 1.0, 1.0, 1.0, 1.0, 1.0, 1.0, 1.0, 1.0, 1.0, 1.0, 1.0, 1.0, 1.0, 1.0, 1.0, 1.0, 1.0, 1.0, 1.0, 1.0, 1.0, 1.0, 1.0, 0.0, 1.0, 0.0, 1.0, 0.0, 1.0, 0.0, 1.0, 1.0, 1.0, 1.0, 1.0, 1.0, 1.0, 1.0, 1.0, 0.0, 1.0, 0.0, 1.0, 0.0, 1.0, 0.0, 1.0, 1.0, 1.0, 1.0, 1.0, 1.0, 1.0, 1.0, 1.0, 0.0, 1.0, 0.0, 1.0, 0.0, 1.0, 0.0, 1.0, 1.0, 1.0, 1.0, 1.0, 1.0, 1.0, 1.0, 1.0, 1.0, 1.0, 1.0, 1.0, 1.0, 1.0, 1.0, 1.0, 1.0, 1.0, 1.0, 1.0, 1.0, 1.0, 1.0, 1.0, 1.0, 1.0, 0.0, 1.0, 0.0, 1.0, 1.0, 1.0, 1.0, 1.0, 1.0, 1.0, 1.0, 1.0, 1.0, 1.0, 0.0, 1.0, 0.0, 1.0, 0.0, 1.0, 0.0, 1.0, 1.0, 1.0, 1.0, 1.0, 1.0, 1.0, 1.0, 1.0, 1.0, 1.0, 1.0, 1.0, 0.4691, 1.0, 1.0, 1.0, 1.0, 1.0, 1.0, 1.0, 1.0, 1.0, 1.0, 1.0, 1.0, 1.0, 1.0, 1.0, 1.0, 1.0, 1.0, 1.0, 1.0, 1.0, 1.0, 1.0, 1.0, 1.0, 1.0, 1.0, 1.0, 1.0, 1.0, 1.0, 1.0, 1.0, 1.0, 1.0, 1.0, 1.0, 1.0, 1.0, 1.0, 1.0, 1.0, 1.0, 1.0, 1.0, 1.0, 1.0, 1.0, 1.0, 1.0, 1.0, 1.0, 1.0, 1.0, 1.0, 1.0, 1.0, 1.0, 1.0, 1.0, 1.0, 1.0, 1.0, 1.0, 1.0, 1.0, 1.0, 1.0, 1.0, 0.0, 1.0, 0.0, 1.0, 1.0, 1.0, 0.0, 1.0, 0.0, 1.0, 0.0, 1.0, 0.0, 0.0, 0.0, 1.0, 0.0, 1.0, 0.525, 0.0, 0.525, 1.0, 1.0, 1.0, 1.0, 1.0, 1.0, 1.0, 1.0, 1.0, 1.0, 1.0, 1.0, 1.0, 1.0, 1.0, 1.0, 1.0, 1.0, 1.0, 1.0, 1.0, 1.0, 1.0, 1.0, 1.0, 0.0, 1.0, 0.0, 1.0, 0.0, 1.0, 0.0, 1.0, 1.0, 1.0, 0.0, 1.0, 1.0, 1.0, 1.0, 1.0, 1.0, 1.0, 1.0, 1.0, 1.0, 1.0, 1.0, 0.5, 1.0, 1.0, 1.0, 1.0, 1.0, 0.5, 1.0, 1.0, 1.0, 1.0, 1.0, 1.0, 1.0, 1.0, 1.0, 1.0, 1.0, 1.0, 1.0, 1.0, 1.0, 1.0, 1.0, 0.0, 0.0, 0.0, 0.525, 1.0, 0.525, 1.0, 0.0, 1.0, 1.0, 1.0, 1.0, 0.5, 1.0, 0.5, 1.0, 0.5, 0.0, 0.5, 0.0, 1.0, 0.0, 1.0, 0.0, 0.5, 0.0, 0.5, 0.0, 1.0, 0.0, 1.0, 0.0, 1.0, 0.0, 1.0, 0.0, 1.0, 0.0, 1.0, 0.0, 1.0, 0.0, 1.0, 0.0, 1.0, 0.0, 1.0, 0.0, 0.0, 0.525, 1.0, 0.525, 1.0, 1.0, 0.0, 1.0, 0.0, 0.0, 1.0, 0.0, 1.0, 0.0, 0.0, 0.0, 1.0, 0.0, 0.0, 0.0, 0.0, 0.0, 1.0, 0.0, 0.0, 0.525, 0.0, 1.0, 1.0, 1.0, 1.0, 0.525, 1.0, 0.0, 1.0, 0.0, 1.0, 0.0, 1.0, 0.0, 1.0, 0.0, 1.0, 0.0, 0.0, 0.0, 0.0, 0.0, 1.0, 1.0, 1.0, 1.0, 0.0, 1.0, 0.0, 1.0, 0.0, 0.0, 0.0, 0.0, 1.0, 0.0, 1.0, 0.0, 0.0, 0.525, 0.0, 0.0, 0.0, 0.0, 0.0, 0.525, 1.0, 0.0, 1.0, 0.0, 1.0, 0.0, 1.0, 0.0, 0.0, 0.0, 0.0, 0.0, 0.0, 0.0, 0.0, 0.0, 1.0, 0.525, 1.0, 0.525, 1.0, 1.0, 1.0, 1.0, 0.0, 1.0, 0.0, 0.525, 0.0, 0.525, 0.0, 1.0, 1.0, 0.0, 1.0, 0.0, 1.0, 0.525, 1.0, 0.525, 1.0, 0.0, 0.0, 0.0, 0.0, 0.0, 1.0, 0.0, 0.5, 1.0, 0.7738, 1.0, 0.7496, 1.0, 0.5, 1.0, 0.7496, 1.0, 0.5, 1.0, 0.5, 1.0, 0.7496, 1.0, 0.7496, 1.0, 0.7496, 1.0, 0.7496, 1.0, 0.7496, 1.0, 0.7738, 1.0, 0.7496, 1.0, 0.7496, 1.0, 0.7496, 1.0, 1.0, 1.0, 1.0, 1.0, 1.0, 1.0, 1.0, 1.0, 1.0, 1.0, 1.0, 0.5265, 1.0, 0.5265, 1.0, 1.0, 1.0, 1.0, 1.0, 1.0, 1.0, 1.0, 1.0, 1.0, 1.0, 0.5265, 1.0, 0.0, 1.0, 0.0, 1.0, 0.5265, 1.0, 1.0, 1.0, 1.0, 1.0, 1.0, 1.0, 1.0, 1.0, 1.0, 1.0, 1.0, 1.0, 1.0, 1.0, 1.0, 1.0, 1.0, 1.0, 0.5265, 1.0, 0.5265, 1.0, 1.0, 1.0, 1.0, 1.0, 1.0, 1.0, 1.0, 1.0, 1.0, 1.0, 1.0, 1.0, 1.0, 1.0, 1.0, 1.0, 1.0, 1.0, 1.0, 1.0, 1.0, 1.0, 1.0, 1.0, 1.0, 1.0, 1.0, 1.0, 1.0, 1.0, 1.0, 1.0, 1.0, 1.0, 0.5265, 1.0, 0.0, 1.0, 0.0, 1.0, 0.5265, 1.0, 1.0, 1.0, 1.0, 1.0, 1.0, 1.0, 1.0, 1.0, 1.0, 1.0, 1.0, 1.0, 0.5265, 1.0, 0.5265, 1.0, 1.0, 1.0, 1.0, 1.0, 1.0, 1.0, 1.0, 1.0, 0.5265, 1.0, 0.5265, 1.0, 0.0, 1.0, 0.0, 1.0, 1.0, 1.0, 1.0, 1.0, 1.0, 1.0, 1.0, 1.0, 1.0, 1.0, 1.0, 1.0, 1.0, 1.0, 1.0, 1.0, 0.0, 1.0, 0.5265, 1.0, 0.5265, 1.0, 0.0, 1.0, 1.0, 1.0, 1.0, 1.0, 1.0, 1.0, 1.0, 1.0, 1.0, 1.0, 1.0, 1.0, 1.0, 1.0, 1.0, 1.0, 1.0, 1.0, 1.0, 1.0, 1.0, 1.0, 1.0, 1.0, 1.0, 1.0, 1.0, 1.0, 1.0, 1.0, 1.0, 1.0, 0.5265, 1.0, 1.0, 1.0, 1.0, 1.0, 0.5265, 0.0, 1.0, 0.0, 0.5265, 0.0, 0.5265, 0.0, 1.0, 1.0, 1.0, 1.0, 1.0, 1.0, 1.0, 1.0, 1.0, -0.09461, 1.0, 0.0, 1.0, 0.0, 1.0, 1.0, 1.0, 1.0, 1.0, 1.0, 1.0, 1.0, 1.0, 0.8507, 1.0, 1.0, 1.0, 1.0, 1.0, 1.0, 1.0, 1.0, 1.0, 1.0, 1.0, 1.0, 1.0, 1.0, 1.0, 0.0, 0.0, 0.0, 0.0, 0.0, 0.0, 0.0, 0.0, 0.0, 0.0, 0.0, 0.0, 0.8621, 0.6954, 1.0, 0.6954, 0.9996, 0.8251, 0.8651, 0.8287, 1.0, 1.0, 1.0, 1.0, 1.0, 1.0, 0.7734, 0.7443, 0.8651, 0.8287, 0.9996, 0.8251, 0.8621, 1.0, 0.7738, 1.0, 0.0, 0.0, 0.7738, 1.0, 0.7734, 0.7443, 0.0, 0.0, 0.0, 1.0, 0.0, 1.0, 0.0, 1.0, 0.5, 0.6954, 0.7738, 0.6954, 0.7734, 0.7443, 0.5, 0.7443])
me_cubo.update()
me_cubo_001 = bpy.data.meshes.new('Cubo.001')
me_cubo_001.from_pydata([(-7.891, -3.205, -1.931), (-8.744, -3.263, -1.916), (-6.694, -2.904, -1.819), (-6.42, -1.431, 3.244), (-6.054, -0.6535, 4.908), (-6.065, 0.4853, 5.036), (-6.069, 1.263, 4.636), (-5.861, 1.531, 2.814), (-6.222, 1.87, -1.667), (-7.433, -3.111, -1.909), (-7.241, -1.518, 3.793), (-8.728, 1.928, -1.946), (-8.814, 2.121, 2.956), (-7.856, 1.893, -1.906), (-6.994, 2.019, 3.028), (-6.788, 1.912, -1.776), (-7.879, 2.212, 3.01), (-6.711, 1.35, 5.042), (-6.709, 0.4985, 5.287), (-8.806, -1.651, 3.835), (-7.766, -1.604, 3.885), (-6.04, -2.304, -1.652), (-5.994, -1.148, 2.476), (-5.873, -0.7523, 2.214), (-5.86, -0.05772, 2.112), (-5.812, 0.9928, 2.263), (-5.971, 1.034, -1.518), (-5.875, -1.494, -1.478), (-5.933, -0.3223, -1.488), (-6.727, -0.6589, 5.084), (-6.593, -2.335, 0.5887), (-6.118, 1.602, 0.5803), (-7.372, -2.817, 0.901), (-8.84, 1.796, 0.8366), (-7.044, 1.739, 0.7503), (-8.804, -2.999, 0.9579), (-6.412, -2.357, 0.2975), (-5.812, 0.6061, 0.2789), (-6.072, -1.613, 0.3906), (-7.895, -2.98, 0.9734), (-7.928, 1.821, 0.8374), (-6.008, -0.7951, 0.3758)], [], [(32, 10, 3, 30), (34, 15, 8, 31), (17, 14, 7, 6), (18, 17, 6, 5), (39, 20, 10, 32), (10, 29, 4, 3), (30, 36, 21, 2), (36, 38, 27, 21), (41, 37, 26, 28), (35, 19, 20, 39), (33, 11, 13, 40), (40, 13, 15, 34), (29, 18, 5, 4), (37, 31, 8, 26), (38, 41, 28, 27), (23, 24, 41, 38), (25, 7, 31, 37), (16, 40, 34, 14), (12, 33, 40, 16), (1, 35, 39, 0), (24, 25, 37, 41), (22, 23, 38, 36), (3, 22, 36, 30), (0, 39, 32, 9), (14, 34, 31, 7), (9, 32, 30, 2)])
me_cubo_001.polygons.foreach_set('use_smooth', [True] * 26)
_uv = me_cubo_001.uv_layers.new(name='Mapa UV')
_uv.uv.foreach_set('vector', [0.8636, 0.9101, 0.8621, 1.0, 1.0, 1.0, 0.9998, 0.9083, 0.8523, 1.0, 0.8507, 1.0, 1.0, 1.0, 1.0, 1.0, 0.8542, 1.0, 0.8542, 1.0, 1.0, 1.0, 1.0, 1.0, 0.8542, 1.0, 0.8542, 1.0, 1.0, 1.0, 1.0, 1.0, 0.7736, 0.8658, 0.7738, 1.0, 0.8621, 1.0, 0.8636, 0.9101, 0.8621, 1.0, 0.8621, 1.0, 1.0, 1.0, 1.0, 1.0, 0.9998, 0.9083, 1.0, 0.9591, 1.0, 0.922, 0.9996, 0.8251, 1.0, 0.9591, 1.0, 1.0, 1.0, 1.0, 1.0, 0.922, 1.0, 1.0, 1.0, 1.0, 1.0, 1.0, 1.0, 1.0, 0.5, 0.8658, 0.5, 1.0, 0.7738, 1.0, 0.7736, 0.8658, 0.5019, 1.0, 0.5036, 1.0, 0.7451, 1.0, 0.7472, 1.0, 0.7472, 1.0, 0.7451, 1.0, 0.8507, 1.0, 0.8523, 1.0, 0.8621, 1.0, 0.8542, 1.0, 1.0, 1.0, 1.0, 1.0, 1.0, 1.0, 1.0, 1.0, 1.0, 1.0, 1.0, 1.0, 1.0, 1.0, 1.0, 1.0, 1.0, 1.0, 1.0, 1.0, 1.0, 1.0, 1.0, 1.0, 1.0, 1.0, 1.0, 1.0, 1.0, 1.0, 1.0, 1.0, 1.0, 1.0, 1.0, 1.0, 0.7496, 1.0, 0.7472, 1.0, 0.8523, 1.0, 0.8542, 1.0, 0.5, 1.0, 0.5019, 1.0, 0.7472, 1.0, 0.7496, 1.0, 0.5, 0.7443, 0.5, 0.8658, 0.7736, 0.8658, 0.7734, 0.7443, 1.0, 1.0, 1.0, 1.0, 1.0, 1.0, 1.0, 1.0, 1.0, 1.0, 1.0, 1.0, 1.0, 1.0, 1.0, 0.9591, 1.0, 1.0, 1.0, 1.0, 1.0, 0.9591, 0.9998, 0.9083, 0.7734, 0.7443, 0.7736, 0.8658, 0.8636, 0.9101, 0.8651, 0.8287, 0.8542, 1.0, 0.8523, 1.0, 1.0, 1.0, 1.0, 1.0, 0.8651, 0.8287, 0.8636, 0.9101, 0.9998, 0.9083, 0.9996, 0.8251])
me_cubo_001.update()
me_cubo_002 = bpy.data.meshes.new('Cubo.002')
me_cubo_002.from_pydata([(-0.2468, -0.8417, 1.653), (-0.1673, 1.046, 2.092), (-0.5263, -1.912, -1.296), (-0.4781, -1.823, -0.8371), (-0.09319, 1.296, -1.24), (-0.3216, -0.4369, -0.2389), (-0.09616, 1.123, 0.1936), (-0.476, 1.162, 0.1889), (-0.5736, 0.7311, -0.01692), (0.4329, 1.069, 0.2001), (0.5573, 0.3148, -0.1342), (0.1167, -0.4741, -0.2382), (-0.6544, -0.4102, -0.2322), (-0.7307, 0.1638, -0.1555), (0.5765, 0.6433, -0.02559), (0.4656, -0.1197, -0.2222), (-0.3988, 1.264, -1.286), (-0.5736, 1.025, -1.324), (0.3527, 1.339, -1.097), (0.5573, 0.4375, -1.337), (-0.9088, -0.3434, -1.365), (-0.7307, 0.4341, -1.358), (0.4451, 1.011, -1.333), (0.7331, -0.355, -1.355), (0.735, -1.451, -0.8779), (0.4014, -1.848, -0.8023), (-0.9647, -1.363, -0.897), (0.8446, -1.478, -1.298), (0.4728, -1.901, -1.284), (-1.065, -1.46, -1.339), (0.3462, -0.8918, 1.649), (-0.6779, 1.099, 2.086), (-0.8091, 0.7286, 1.984), (0.8938, 0.6106, 1.972), (0.5441, 0.973, 2.101), (0.868, 0.1689, 1.826), (0.7447, -0.4153, 1.708), (-0.6527, -0.8058, 1.656), (-0.9318, -0.03408, 1.798), (0.5669, 0.4791, -0.07992), (0.5012, 0.7241, -1.335), (0.8809, 0.3898, 1.899), (-0.2552, -0.9382, 1.632), (-0.1572, 1.145, 2.097), (-0.5557, -1.991, -1.348), (-0.506, -1.899, -0.7793), (-0.09145, 1.374, -1.3), (-0.3377, -0.524, -0.195), (-0.09135, 1.222, 0.2021), (-0.5305, 1.245, 0.1899), (-0.6682, 0.7598, -0.0193), (0.4876, 1.151, 0.203), (0.6561, 0.3143, -0.1398), (0.1511, -0.5503, -0.1854), (-0.7399, -0.4527, -0.2063), (-0.8294, 0.1711, -0.1554), (0.6728, 0.6646, -0.03303), (0.5612, -0.1427, -0.2108), (-0.4393, 1.332, -1.345), (-0.6417, 1.057, -1.388), (0.406, 1.415, -1.131), (0.629, 0.4482, -1.404), (-0.9839, -0.336, -1.428), (-0.8011, 0.4516, -1.425), (0.5127, 1.034, -1.401), (0.8093, -0.3498, -1.417), (0.8154, -1.48, -0.8284), (0.432, -1.922, -0.7439), (-1.044, -1.394, -0.8462), (0.9246, -1.504, -1.35), (0.5095, -1.977, -1.336), (-1.144, -1.493, -1.39), (0.3842, -0.9801, 1.625), (-0.7294, 1.183, 2.083), (-0.9038, 0.7557, 1.974), (0.9865, 0.6432, 1.961), (0.5938, 1.059, 2.1), (0.9653, 0.1612, 1.81), (0.8328, -0.4559, 1.688), (-0.7158, -0.8799, 1.638), (-1.03, -0.03304, 1.788), (0.6653, 0.4841, -0.08931), (0.5701, 0.7405, -1.404), (0.9786, 0.3892, 1.884)], [], [(6, 7, 16, 4), (9, 6, 4, 18), (34, 9, 14, 33), (1, 31, 7, 6), (31, 32, 8, 7), (9, 18, 22, 14), (41, 33, 14, 39), (36, 35, 10, 15), (30, 36, 15, 11), (38, 37, 12, 13), (32, 38, 13, 8), (34, 1, 6, 9), (0, 30, 11, 5), (13, 12, 20, 21), (8, 13, 21, 17), (12, 5, 3, 26), (7, 8, 17, 16), (3, 25, 28, 2), (39, 14, 22, 40), (15, 10, 19, 23), (37, 0, 5, 12), (15, 23, 27, 24), (25, 24, 27, 28), (5, 11, 25, 3), (26, 3, 2, 29), (11, 15, 24, 25), (20, 12, 26, 29), (18, 4, 16, 17, 21, 19, 40, 22), (27, 29, 2, 28), (10, 39, 40, 19), (35, 41, 39, 10), (27, 23, 20, 29), (20, 23, 19, 21), (48, 46, 58, 49), (51, 60, 46, 48), (76, 75, 56, 51), (43, 48, 49, 73), (73, 49, 50, 74), (51, 56, 64, 60), (83, 81, 56, 75), (78, 57, 52, 77), (72, 53, 57, 78), (80, 55, 54, 79), (74, 50, 55, 80), (76, 51, 48, 43), (42, 47, 53, 72), (55, 63, 62, 54), (50, 59, 63, 55), (54, 68, 45, 47), (49, 58, 59, 50), (45, 44, 70, 67), (81, 82, 64, 56), (57, 65, 61, 52), (79, 54, 47, 42), (57, 66, 69, 65), (67, 70, 69, 66), (47, 45, 67, 53), (68, 71, 44, 45), (53, 67, 66, 57), (62, 71, 68, 54), (60, 64, 82, 61, 63, 59, 58, 46), (69, 70, 44, 71), (52, 61, 82, 81), (77, 52, 81, 83), (69, 71, 62, 65), (62, 63, 61, 65), (41, 35, 77, 83), (30, 0, 42, 72), (37, 38, 80, 79), (0, 37, 79, 42), (31, 1, 43, 73), (1, 34, 76, 43), (36, 30, 72, 78), (34, 33, 75, 76), (33, 41, 83, 75), (35, 36, 78, 77), (38, 32, 74, 80), (32, 31, 73, 74)])
me_cubo_002.polygons.foreach_set('use_smooth', [True] * 78)
_uv = me_cubo_002.uv_layers.new(name='Mapa UV')
_uv.uv.foreach_set('vector', [0.5888, 0.0, 0.2937, 0.0, 0.2937, 0.0, 0.5888, 0.0, 1.0, 0.0, 0.5888, 0.0, 0.5888, 0.0, 1.0, 0.0, 1.0, 0.0, 1.0, 0.0, 1.0, 0.0, 1.0, 0.0, 0.5888, 0.0, 0.2937, 0.0, 0.2937, 0.0, 0.5888, 0.0, 0.2937, 0.0, 0.0, 0.0, 0.0, 0.0, 0.2937, 0.0, 1.0, 0.0, 1.0, 0.0, 1.0, 0.0, 1.0, 0.0, 1.0, 0.0, 1.0, 0.0, 1.0, 0.0, 1.0, 0.0, 1.0, 0.0, 1.0, 0.0, 1.0, 0.0, 1.0, 0.0, 1.0, 0.0, 1.0, 0.0, 1.0, 0.0, 1.0, 0.0, 1.0, 0.0, 1.0, 0.0, 1.0, 0.0, 1.0, 0.0, 1.0, 0.0, 1.0, 0.0, 1.0, 0.0, 1.0, 0.0, 1.0, 0.0, 0.5888, 0.0, 0.5888, 0.0, 1.0, 0.0, 1.0, 0.0, 1.0, 0.0, 1.0, 0.0, 1.0, 0.0, 1.0, 0.0, 1.0, 0.0, 1.0, 0.0, 1.0, 0.0, 1.0, 0.0, 1.0, 0.0, 1.0, 0.0, 1.0, 0.0, 1.0, 0.0, 1.0, 0.0, 1.0, 0.0, 1.0, 0.0, 0.2937, 0.0, 0.0, 0.0, 0.0, 0.0, 0.2937, 0.0, 1.0, 0.0, 1.0, 0.0, 1.0, 0.0, 1.0, 0.0, 1.0, 0.0, 1.0, 0.0, 1.0, 0.0, 1.0, 0.0, 1.0, 0.0, 1.0, 0.0, 1.0, 0.0, 1.0, 0.0, 1.0, 0.0, 1.0, 0.0, 1.0, 0.0, 1.0, 0.0, 1.0, 0.0, 1.0, 0.0, 1.0, 0.0, 1.0, 0.0, 1.0, 0.0, 1.0, 0.0, 1.0, 0.0, 1.0, 0.0, 1.0, 0.0, 1.0, 0.0, 1.0, 0.0, 1.0, 0.0, 1.0, 0.0, 1.0, 0.0, 1.0, 0.0, 1.0, 0.0, 1.0, 0.0, 1.0, 0.0, 1.0, 0.0, 1.0, 0.0, 1.0, 0.0, 1.0, 0.0, 1.0, 0.0, 1.0, 0.0, 1.0, 0.0, 0.5888, 0.0, 0.2937, 0.0, 0.0, 0.0, 1.0, 0.0, 1.0, 0.0, 1.0, 0.0, 1.0, 0.0, 1.0, 0.0, 1.0, 0.0, 1.0, 0.0, 1.0, 0.0, 1.0, 0.0, 1.0, 0.0, 1.0, 0.0, 1.0, 0.0, 1.0, 0.0, 1.0, 0.0, 1.0, 0.0, 1.0, 0.0, 1.0, 0.0, 1.0, 0.0, 1.0, 0.0, 1.0, 0.0, 1.0, 0.0, 1.0, 0.0, 1.0, 0.0, 1.0, 0.0, 0.5888, 0.0, 0.5888, 0.0, 0.2937, 0.0, 0.2937, 0.0, 1.0, 0.0, 1.0, 0.0, 0.5888, 0.0, 0.5888, 0.0, 1.0, 0.0, 1.0, 0.0, 1.0, 0.0, 1.0, 0.0, 0.5888, 0.0, 0.5888, 0.0, 0.2937, 0.0, 0.2937, 0.0, 0.2937, 0.0, 0.2937, 0.0, 0.0, 0.0, 0.0, 0.0, 1.0, 0.0, 1.0, 0.0, 1.0, 0.0, 1.0, 0.0, 1.0, 0.0, 1.0, 0.0, 1.0, 0.0, 1.0, 0.0, 1.0, 0.0, 1.0, 0.0, 1.0, 0.0, 1.0, 0.0, 1.0, 0.0, 1.0, 0.0, 1.0, 0.0, 1.0, 0.0, 1.0, 0.0, 1.0, 0.0, 1.0, 0.0, 1.0, 0.0, 1.0, 0.0, 1.0, 0.0, 1.0, 0.0, 1.0, 0.0, 1.0, 0.0, 1.0, 0.0, 0.5888, 0.0, 0.5888, 0.0, 1.0, 0.0, 1.0, 0.0, 1.0, 0.0, 1.0, 0.0, 1.0, 0.0, 1.0, 0.0, 1.0, 0.0, 1.0, 0.0, 1.0, 0.0, 1.0, 0.0, 1.0, 0.0, 1.0, 0.0, 1.0, 0.0, 1.0, 0.0, 1.0, 0.0, 1.0, 0.0, 0.2937, 0.0, 0.2937, 0.0, 0.0, 0.0, 0.0, 0.0, 1.0, 0.0, 1.0, 0.0, 1.0, 0.0, 1.0, 0.0, 1.0, 0.0, 1.0, 0.0, 1.0, 0.0, 1.0, 0.0, 1.0, 0.0, 1.0, 0.0, 1.0, 0.0, 1.0, 0.0, 1.0, 0.0, 1.0, 0.0, 1.0, 0.0, 1.0, 0.0, 1.0, 0.0, 1.0, 0.0, 1.0, 0.0, 1.0, 0.0, 1.0, 0.0, 1.0, 0.0, 1.0, 0.0, 1.0, 0.0, 1.0, 0.0, 1.0, 0.0, 1.0, 0.0, 1.0, 0.0, 1.0, 0.0, 1.0, 0.0, 1.0, 0.0, 1.0, 0.0, 1.0, 0.0, 1.0, 0.0, 1.0, 0.0, 1.0, 0.0, 1.0, 0.0, 1.0, 0.0, 1.0, 0.0, 1.0, 0.0, 1.0, 0.0, 1.0, 0.0, 1.0, 0.0, 1.0, 0.0, 1.0, 0.0, 0.0, 0.0, 0.2937, 0.0, 0.5888, 0.0, 1.0, 0.0, 1.0, 0.0, 1.0, 0.0, 1.0, 0.0, 1.0, 0.0, 1.0, 0.0, 1.0, 0.0, 1.0, 0.0, 1.0, 0.0, 1.0, 0.0, 1.0, 0.0, 1.0, 0.0, 1.0, 0.0, 1.0, 0.0, 1.0, 0.0, 1.0, 0.0, 1.0, 0.0, 1.0, 0.0, 1.0, 0.0, 1.0, 0.0, 1.0, 0.0, 1.0, 0.0, 1.0, 0.0, 1.0, 0.0, 1.0, 0.0, 1.0, 0.0, 1.0, 0.0, 1.0, 0.0, 1.0, 0.0, 1.0, 0.0, 1.0, 0.0, 1.0, 0.0, 1.0, 0.0, 1.0, 0.0, 1.0, 0.0, 1.0, 0.0, 0.2937, 0.0, 0.5888, 0.0, 0.5888, 0.0, 0.2937, 0.0, 0.5888, 0.0, 1.0, 0.0, 1.0, 0.0, 0.5888, 0.0, 1.0, 0.0, 1.0, 0.0, 1.0, 0.0, 1.0, 0.0, 1.0, 0.0, 1.0, 0.0, 1.0, 0.0, 1.0, 0.0, 1.0, 0.0, 1.0, 0.0, 1.0, 0.0, 1.0, 0.0, 1.0, 0.0, 1.0, 0.0, 1.0, 0.0, 1.0, 0.0, 1.0, 0.0, 1.0, 0.0, 1.0, 0.0, 1.0, 0.0, 0.0, 0.0, 0.2937, 0.0, 0.2937, 0.0, 0.0, 0.0])
me_cubo_002.update()
me_cubo_003 = bpy.data.meshes.new('Cubo.003')
me_cubo_003.from_pydata([(-8.845, -3.252, -2.356), (-8.873, -2.98, -0.1319), (-6.298, 1.721, -0.3789), (-6.1, 1.766, -2.171), (-6.286, -2.779, -2.235), (-6.417, -2.469, -0.3177), (-8.87, 2.179, -2.34), (-8.852, 1.789, -0.2737), (-5.62, -2.002, -2.187), (-6.005, -1.977, -0.5216), (-5.892, -0.9642, -0.4999), (-5.966, 0.3362, -0.5447), (-5.622, 0.735, -2.172), (-5.412, -0.9909, -2.18), (-8.097, 2.126, -2.321), (-7.924, -3.098, -0.1757), (-7.906, -3.118, -2.36), (-8.156, 1.861, -0.2805), (-7.319, -2.913, -0.2716), (-7.32, 1.8, -0.3264), (-7.287, 2.072, -2.296), (-7.282, -2.956, -2.332), (-5.537, -0.153, -2.166), (-5.929, -0.314, -0.5223), (-7.932, -3.062, -0.1761), (-8.878, -2.944, -0.1321), (-8.854, -3.198, -2.364), (-7.293, -2.92, -2.333), (-6.309, -2.749, -2.238), (-6.179, 1.688, -0.3979), (-6.12, 1.736, -2.18), (-6.472, -2.444, -0.324), (-7.322, 1.764, -0.3333), (-7.29, 2.035, -2.303), (-8.848, 1.753, -0.28), (-8.866, 2.143, -2.347), (-8.096, 2.089, -2.327), (-8.155, 1.824, -0.2869), (-5.655, -1.989, -2.192), (-6.079, -1.969, -0.5408), (-5.966, -0.9662, -0.525), (-6.043, 0.3255, -0.5688), (-5.573, -0.1529, -2.176), (-5.449, -0.9876, -2.188), (-5.658, 0.7292, -2.181), (-6.004, -0.3192, -0.5485), (-7.33, -2.878, -0.2725), (-7.914, -3.082, -2.36), (-7.96, -2.931, -0.1777), (-8.896, -2.811, -0.1332), (-8.872, -3.066, -2.365), (-7.332, -2.792, -2.336), (-6.393, -2.644, -2.249), (-6.266, 1.589, -0.4249), (-6.195, 1.629, -2.217), (-6.499, -2.452, -0.3318), (-7.331, 1.633, -0.3581), (-7.323, 1.896, -2.316), (-8.832, 1.623, -0.3029), (-8.85, 2.013, -2.37), (-8.092, 1.958, -2.35), (-8.152, 1.693, -0.3099), (-5.781, -1.941, -2.212), (-6.206, -1.92, -0.5559), (-6.101, -0.9541, -0.5496), (-6.175, 0.3066, -0.5974), (-5.704, -0.1524, -2.213), (-5.582, -0.9757, -2.217), (-5.789, 0.7088, -2.176), (-6.137, -0.3187, -0.581), (-7.369, -2.75, -0.2758), (-7.942, -2.951, -2.362), (-8.756, -3.235, -1.179), (-6.17, 1.742, -1.215), (-6.374, -2.694, -1.266), (-7.297, 1.927, -1.246), (-8.792, 1.92, -1.22), (-5.951, -1.871, -1.299), (-5.75, -0.9767, -1.284), (-5.88, 0.5223, -1.304), (-8.076, 1.985, -1.233), (-7.875, -3.107, -1.195), (-7.295, -2.933, -1.233), (-5.824, -0.2389, -1.289), (-8.762, -3.19, -1.183), (-8.765, 1.935, -1.245), (-8.779, -3.058, -1.184), (-6.284, 1.607, -1.261), (-6.489, -2.56, -1.28), (-7.319, 1.756, -1.272), (-8.75, 1.805, -1.267), (-6.071, -1.93, -1.329), (-5.93, -0.9642, -1.328), (-6.059, 0.4943, -1.334), (-8.072, 1.817, -1.262), (-7.909, -2.941, -1.197), (-7.342, -2.77, -1.237), (-6.003, -0.2411, -1.343)], [], [(75, 20, 3, 73), (80, 14, 20, 75), (74, 77, 8, 4), (73, 3, 12, 79), (77, 9, 10, 78), (83, 23, 11, 79), (76, 6, 14, 80), (72, 1, 15, 81), (81, 15, 18, 82), (82, 18, 5, 74), (78, 10, 23, 83), (46, 24, 48, 70), (36, 35, 59, 60), (43, 42, 66, 67), (37, 32, 56, 61), (85, 34, 58, 90), (30, 33, 57, 54), (29, 41, 65, 53), (33, 36, 60, 57), (32, 29, 53, 56), (40, 39, 63, 64), (31, 46, 70, 55), (0, 16, 47, 26), (72, 0, 26, 84), (8, 13, 43, 38), (22, 12, 44, 42), (21, 4, 28, 27), (23, 10, 40, 45), (11, 23, 45, 41), (9, 5, 31, 39), (4, 8, 38, 28), (5, 18, 46, 31), (10, 9, 39, 40), (19, 2, 29, 32), (20, 14, 36, 33), (2, 11, 41, 29), (3, 20, 33, 30), (76, 7, 34, 85), (17, 19, 32, 37), (13, 22, 42, 43), (14, 6, 35, 36), (18, 15, 24, 46), (15, 1, 25, 24), (12, 3, 30, 44), (16, 21, 27, 47), (7, 17, 37, 34), (89, 87, 54, 57), (94, 89, 57, 60), (88, 52, 62, 91), (87, 93, 68, 54), (91, 92, 64, 63), (97, 93, 65, 69), (90, 94, 60, 59), (86, 95, 48, 49), (95, 96, 70, 48), (96, 88, 55, 70), (92, 97, 69, 64), (24, 25, 49, 48), (44, 30, 54, 68), (47, 27, 51, 71), (34, 37, 61, 58), (26, 47, 71, 50), (84, 26, 50, 86), (38, 43, 67, 62), (42, 44, 68, 66), (27, 28, 52, 51), (45, 40, 64, 69), (41, 45, 69, 65), (39, 31, 55, 63), (28, 38, 62, 52), (25, 84, 86, 49), (67, 66, 97, 92), (51, 52, 88, 96), (71, 51, 96, 95), (50, 71, 95, 86), (58, 61, 94, 90), (66, 68, 93, 97), (62, 67, 92, 91), (53, 65, 93, 87), (55, 88, 91, 63), (61, 56, 89, 94), (56, 53, 87, 89), (6, 76, 85, 35), (1, 72, 84, 25), (35, 85, 90, 59), (13, 78, 83, 22), (21, 82, 74, 4), (16, 81, 82, 21), (0, 72, 81, 16), (7, 76, 80, 17), (22, 83, 79, 12), (8, 77, 78, 13), (2, 73, 79, 11), (5, 9, 77, 74), (17, 80, 75, 19), (19, 75, 73, 2)])
me_cubo_003.polygons.foreach_set('use_smooth', [True] * 96)
_uv = me_cubo_003.uv_layers.new(name='Mapa UV')
_uv.uv.foreach_set('vector', [0.8542, 1.0, 0.8542, 1.0, 1.0, 1.0, 1.0, 1.0, 0.7496, 1.0, 0.7496, 1.0, 0.8542, 1.0, 0.8542, 1.0, 1.0, 0.3709, 1.0, 0.4432, 1.0, 0.0, 1.0, 0.0, 1.0, 1.0, 1.0, 1.0, 1.0, 1.0, 1.0, 1.0, 1.0, 0.9099, 1.0, 0.8311, 1.0, 1.0, 1.0, 1.0, 1.0, 1.0, 1.0, 1.0, 1.0, 1.0, 1.0, 1.0, 0.5, 1.0, 0.5, 1.0, 0.7496, 1.0, 0.7496, 1.0, 0.5, 0.3709, 0.5, 0.6954, 0.7738, 0.6954, 0.7738, 0.3709, 0.7738, 0.3709, 0.7738, 0.6954, 0.8621, 0.6954, 0.8621, 0.3709, 0.8621, 0.3709, 0.8621, 0.6954, 1.0, 0.6954, 1.0, 0.3709, 1.0, 1.0, 1.0, 1.0, 1.0, 1.0, 1.0, 1.0, 0.8621, 0.6954, 0.7738, 0.6954, 0.7738, 0.6954, 0.8621, 0.6954, 0.7496, 1.0, 0.5, 1.0, 0.5, 1.0, 0.7496, 1.0, 1.0, 1.0, 1.0, 1.0, 1.0, 1.0, 1.0, 1.0, 0.7496, 1.0, 0.8542, 1.0, 0.8542, 1.0, 0.7496, 1.0, 0.5, 1.0, 0.5, 1.0, 0.5, 1.0, 0.5, 1.0, 1.0, 1.0, 0.8542, 1.0, 0.8542, 1.0, 1.0, 1.0, 1.0, 1.0, 1.0, 1.0, 1.0, 1.0, 1.0, 1.0, 0.8542, 1.0, 0.7496, 1.0, 0.7496, 1.0, 0.8542, 1.0, 0.8542, 1.0, 1.0, 1.0, 1.0, 1.0, 0.8542, 1.0, 1.0, 1.0, 1.0, 0.8311, 1.0, 0.8311, 1.0, 1.0, 1.0, 0.6954, 0.8621, 0.6954, 0.8621, 0.6954, 1.0, 0.6954, 0.5, 0.0, 0.7738, 0.0, 0.7738, 0.0, 0.5, 0.0, 0.5, 0.3709, 0.5, 0.0, 0.5, 0.0, 0.5, 0.3709, 1.0, 1.0, 1.0, 1.0, 1.0, 1.0, 1.0, 1.0, 1.0, 1.0, 1.0, 1.0, 1.0, 1.0, 1.0, 1.0, 0.8621, 0.0, 1.0, 0.0, 1.0, 0.0, 0.8621, 0.0, 1.0, 1.0, 1.0, 1.0, 1.0, 1.0, 1.0, 1.0, 1.0, 1.0, 1.0, 1.0, 1.0, 1.0, 1.0, 1.0, 1.0, 0.8311, 1.0, 0.6954, 1.0, 0.6954, 1.0, 0.8311, 1.0, 0.0, 1.0, 0.0, 1.0, 0.0, 1.0, 0.0, 1.0, 0.6954, 0.8621, 0.6954, 0.8621, 0.6954, 1.0, 0.6954, 1.0, 1.0, 1.0, 0.8311, 1.0, 0.8311, 1.0, 1.0, 0.8542, 1.0, 1.0, 1.0, 1.0, 1.0, 0.8542, 1.0, 0.8542, 1.0, 0.7496, 1.0, 0.7496, 1.0, 0.8542, 1.0, 1.0, 1.0, 1.0, 1.0, 1.0, 1.0, 1.0, 1.0, 1.0, 1.0, 0.8542, 1.0, 0.8542, 1.0, 1.0, 1.0, 0.5, 1.0, 0.5, 1.0, 0.5, 1.0, 0.5, 1.0, 0.7496, 1.0, 0.8542, 1.0, 0.8542, 1.0, 0.7496, 1.0, 1.0, 1.0, 1.0, 1.0, 1.0, 1.0, 1.0, 1.0, 0.7496, 1.0, 0.5, 1.0, 0.5, 1.0, 0.7496, 1.0, 0.8621, 0.6954, 0.7738, 0.6954, 0.7738, 0.6954, 0.8621, 0.6954, 0.7738, 0.6954, 0.5, 0.6954, 0.5, 0.6954, 0.7738, 0.6954, 1.0, 1.0, 1.0, 1.0, 1.0, 1.0, 1.0, 1.0, 0.7738, 0.0, 0.8621, 0.0, 0.8621, 0.0, 0.7738, 0.0, 0.5, 1.0, 0.7496, 1.0, 0.7496, 1.0, 0.5, 1.0, 0.8542, 1.0, 1.0, 1.0, 1.0, 1.0, 0.8542, 1.0, 0.7496, 1.0, 0.8542, 1.0, 0.8542, 1.0, 0.7496, 1.0, 1.0, 0.3709, 1.0, 0.0, 1.0, 0.0, 1.0, 0.4432, 1.0, 1.0, 1.0, 1.0, 1.0, 1.0, 1.0, 1.0, 1.0, 0.9099, 1.0, 1.0, 1.0, 1.0, 1.0, 0.8311, 1.0, 1.0, 1.0, 1.0, 1.0, 1.0, 1.0, 1.0, 0.5, 1.0, 0.7496, 1.0, 0.7496, 1.0, 0.5, 1.0, 0.5, 0.3709, 0.7738, 0.3709, 0.7738, 0.6954, 0.5, 0.6954, 0.7738, 0.3709, 0.8621, 0.3709, 0.8621, 0.6954, 0.7738, 0.6954, 0.8621, 0.3709, 1.0, 0.3709, 1.0, 0.6954, 0.8621, 0.6954, 1.0, 1.0, 1.0, 1.0, 1.0, 1.0, 1.0, 1.0, 0.7738, 0.6954, 0.5, 0.6954, 0.5, 0.6954, 0.7738, 0.6954, 1.0, 1.0, 1.0, 1.0, 1.0, 1.0, 1.0, 1.0, 0.7738, 0.0, 0.8621, 0.0, 0.8621, 0.0, 0.7738, 0.0, 0.5, 1.0, 0.7496, 1.0, 0.7496, 1.0, 0.5, 1.0, 0.5, 0.0, 0.7738, 0.0, 0.7738, 0.0, 0.5, 0.0, 0.5, 0.3709, 0.5, 0.0, 0.5, 0.0, 0.5, 0.3709, 1.0, 1.0, 1.0, 1.0, 1.0, 1.0, 1.0, 1.0, 1.0, 1.0, 1.0, 1.0, 1.0, 1.0, 1.0, 1.0, 0.8621, 0.0, 1.0, 0.0, 1.0, 0.0, 0.8621, 0.0, 1.0, 1.0, 1.0, 1.0, 1.0, 1.0, 1.0, 1.0, 1.0, 1.0, 1.0, 1.0, 1.0, 1.0, 1.0, 1.0, 1.0, 0.8311, 1.0, 0.6954, 1.0, 0.6954, 1.0, 0.8311, 1.0, 0.0, 1.0, 0.0, 1.0, 0.0, 1.0, 0.0, 0.5, 0.6954, 0.5, 0.3709, 0.5, 0.3709, 0.5, 0.6954, 1.0, 1.0, 1.0, 1.0, 1.0, 1.0, 1.0, 1.0, 0.8621, 0.0, 1.0, 0.0, 1.0, 0.3709, 0.8621, 0.3709, 0.7738, 0.0, 0.8621, 0.0, 0.8621, 0.3709, 0.7738, 0.3709, 0.5, 0.0, 0.7738, 0.0, 0.7738, 0.3709, 0.5, 0.3709, 0.5, 1.0, 0.7496, 1.0, 0.7496, 1.0, 0.5, 1.0, 1.0, 1.0, 1.0, 1.0, 1.0, 1.0, 1.0, 1.0, 1.0, 1.0, 1.0, 1.0, 1.0, 1.0, 1.0, 0.9099, 1.0, 1.0, 1.0, 1.0, 1.0, 1.0, 1.0, 1.0, 1.0, 0.6954, 1.0, 0.3709, 1.0, 0.4432, 1.0, 0.8311, 0.7496, 1.0, 0.8542, 1.0, 0.8542, 1.0, 0.7496, 1.0, 0.8542, 1.0, 1.0, 1.0, 1.0, 1.0, 0.8542, 1.0, 0.5, 1.0, 0.5, 1.0, 0.5, 1.0, 0.5, 1.0, 0.5, 0.6954, 0.5, 0.3709, 0.5, 0.3709, 0.5, 0.6954, 0.5, 1.0, 0.5, 1.0, 0.5, 1.0, 0.5, 1.0, 1.0, 1.0, 1.0, 1.0, 1.0, 1.0, 1.0, 1.0, 0.8621, 0.0, 0.8621, 0.3709, 1.0, 0.3709, 1.0, 0.0, 0.7738, 0.0, 0.7738, 0.3709, 0.8621, 0.3709, 0.8621, 0.0, 0.5, 0.0, 0.5, 0.3709, 0.7738, 0.3709, 0.7738, 0.0, 0.5, 1.0, 0.5, 1.0, 0.7496, 1.0, 0.7496, 1.0, 1.0, 1.0, 1.0, 1.0, 1.0, 1.0, 1.0, 1.0, 1.0, 1.0, 1.0, 0.9099, 1.0, 1.0, 1.0, 1.0, 1.0, 1.0, 1.0, 1.0, 1.0, 1.0, 1.0, 1.0, 1.0, 0.6954, 1.0, 0.8311, 1.0, 0.4432, 1.0, 0.3709, 0.7496, 1.0, 0.7496, 1.0, 0.8542, 1.0, 0.8542, 1.0, 0.8542, 1.0, 0.8542, 1.0, 1.0, 1.0, 1.0, 1.0])
me_cubo_003.update()

# ---- objects
ob_light = bpy.data.objects.new('Light', light_light)
ob_camera = bpy.data.objects.new('Camera', cam_camera)
ob_vazio = bpy.data.objects.new('Vazio', None)
ob_vazio_001 = bpy.data.objects.new('Vazio.001', None)
ob_espelho = bpy.data.objects.new('Espelho', None)
ob_corpo = bpy.data.objects.new('corpo', me_cubo)
ob_vazio_002 = bpy.data.objects.new('Vazio.002', None)
ob_armadura = bpy.data.objects.new('armadura', me_cubo_001)
ob_botinhas = bpy.data.objects.new('botinhas', me_cubo_002)
ob_cinto = bpy.data.objects.new('cinto', me_cubo_003)

# ---- transforms, parenting, visibility, modifiers, constraints
ob_light.location = (4.076, 1.005, 5.904)
ob_light.rotation_euler = (0.6503, 0.05522, 1.866)
ob_light.lock_rotations_4d = False
ob_light.empty_display_type = 'ARROWS'
ob_light.color = (0.0, 0.0, 0.0, 0.0)
ob_light.lineart.crease_threshold = 0.0
ob_camera.location = (7.359, -6.926, 4.958)
ob_camera.rotation_euler = (1.109, 0.0, 0.8149)
ob_camera.lock_rotations_4d = False
ob_camera.empty_display_type = 'ARROWS'
ob_camera.color = (0.0, 0.0, 0.0, 0.0)
ob_camera.display_type = 'WIRE'
ob_camera.lineart.crease_threshold = 0.0
ob_vazio.location = (0.0, 5.854, 0.0)
ob_vazio.rotation_euler = (1.571, -0.0, -0.0)
ob_vazio.empty_display_type = 'IMAGE'
ob_vazio.empty_display_size = 5.0
ob_vazio.hide_select = True
ob_vazio_001.location = (-6.191, -1.312, 0.0)
ob_vazio_001.rotation_euler = (1.571, -0.0, 1.571)
ob_vazio_001.empty_display_type = 'IMAGE'
ob_vazio_001.empty_display_size = 5.0
ob_vazio_001.hide_select = True
ob_espelho.location = (-0.9122, -0.4422, 1.135)
ob_corpo.location = (0.351, 0.2008, -0.4528)
ob_corpo.scale = (0.1436, 0.1436, 0.1436)
_m = ob_corpo.modifiers.new('Espelhar', 'MIRROR')
_m.merge_threshold = 0.161
_m.mirror_object = ob_espelho
ob_vazio_002.location = (-3.079, 5.068, 2.563)
ob_vazio_002.rotation_euler = (1.559, 0.00762, -0.0312)
ob_vazio_002.empty_display_type = 'IMAGE'
ob_vazio_002.empty_display_size = 5.0
ob_vazio_002.hide_select = True
ob_armadura.location = (0.351, 0.2008, -0.4528)
ob_armadura.scale = (0.1436, 0.1435, 0.1436)
_m = ob_armadura.modifiers.new('Espelhar', 'MIRROR')
_m.merge_threshold = 0.161
_m.mirror_object = ob_espelho
_m = ob_armadura.modifiers.new('Solidificar', 'SOLIDIFY')
_m.thickness = 0.15
ob_botinhas.location = (-0.6466, 0.1726, -2.002)
ob_botinhas.scale = (0.1465, 0.1442, 0.1444)
ob_botinhas.hide_select = True
_m = ob_botinhas.modifiers.new('Espelhar', 'MIRROR')
_m.merge_threshold = 0.161
_m.mirror_object = ob_espelho
ob_cinto.location = (0.351, 0.2008, -0.4528)
ob_cinto.scale = (0.1436, 0.1436, 0.1792)
_m = ob_cinto.modifiers.new('Espelhar', 'MIRROR')
_m.merge_threshold = 0.161
_m.mirror_object = ob_espelho

# ---- collection membership
col_collection.objects.link(ob_light)
col_collection.objects.link(ob_camera)
col_collection.objects.link(ob_vazio)
col_collection.objects.link(ob_vazio_001)
col_collection.objects.link(ob_espelho)
col_personagem.objects.link(ob_corpo)
col_personagem.objects.link(ob_vazio_002)
col_personagem.objects.link(ob_armadura)
col_personagem.objects.link(ob_botinhas)
col_personagem.objects.link(ob_cinto)

# ---- scene / render settings (as saved in the file)
scene.camera = ob_camera
scene.frame_start = 1; scene.frame_end = 250; scene.frame_set(1)
scene.render.engine = 'BLENDER_EEVEE_NEXT'
scene.render.bake_bias = 0.0
scene.render.bake_samples = 0
scene.cycles.sampling_pattern = 'TABULATED_SOBOL'
scene.eevee.use_volume_custom_range = False
bpy.context.view_layer.update()
